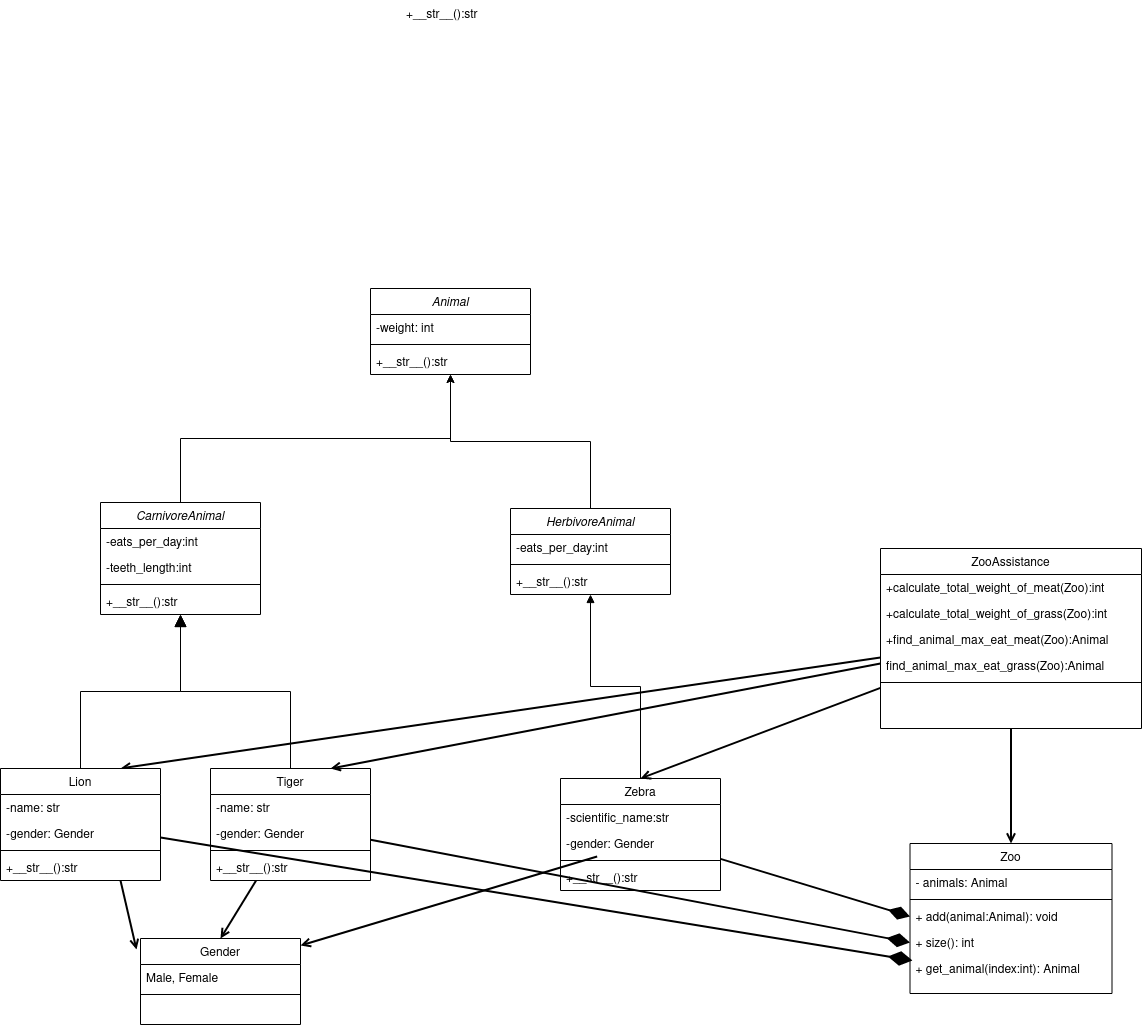

The diagram above was exported from draw.io. Its source (the exported page's mxGraphModel, read from the mxfile embedded in the PNG):
<mxGraphModel dx="1703" dy="2277" grid="1" gridSize="10" guides="1" tooltips="1" connect="1" arrows="1" fold="1" page="1" pageScale="1" pageWidth="827" pageHeight="1169" math="0" shadow="0">
  <root>
    <mxCell id="WIyWlLk6GJQsqaUBKTNV-0" />
    <mxCell id="WIyWlLk6GJQsqaUBKTNV-1" parent="WIyWlLk6GJQsqaUBKTNV-0" />
    <mxCell id="zkfFHV4jXpPFQw0GAbJ--0" value="Animal" style="swimlane;fontStyle=2;align=center;verticalAlign=top;childLayout=stackLayout;horizontal=1;startSize=26;horizontalStack=0;resizeParent=1;resizeLast=0;collapsible=1;marginBottom=0;rounded=0;shadow=0;strokeWidth=1;" parent="WIyWlLk6GJQsqaUBKTNV-1" vertex="1">
      <mxGeometry x="630" y="210" width="160" height="86" as="geometry">
        <mxRectangle x="230" y="140" width="160" height="26" as="alternateBounds" />
      </mxGeometry>
    </mxCell>
    <mxCell id="zkfFHV4jXpPFQw0GAbJ--1" value="-weight: int" style="text;align=left;verticalAlign=top;spacingLeft=4;spacingRight=4;overflow=hidden;rotatable=0;points=[[0,0.5],[1,0.5]];portConstraint=eastwest;" parent="zkfFHV4jXpPFQw0GAbJ--0" vertex="1">
      <mxGeometry y="26" width="160" height="26" as="geometry" />
    </mxCell>
    <mxCell id="zkfFHV4jXpPFQw0GAbJ--4" value="" style="line;html=1;strokeWidth=1;align=left;verticalAlign=middle;spacingTop=-1;spacingLeft=3;spacingRight=3;rotatable=0;labelPosition=right;points=[];portConstraint=eastwest;" parent="zkfFHV4jXpPFQw0GAbJ--0" vertex="1">
      <mxGeometry y="52" width="160" height="8" as="geometry" />
    </mxCell>
    <mxCell id="OzbrwUN74NyuddzAgyMy-51" value="+__str__():str" style="text;align=left;verticalAlign=top;spacingLeft=4;spacingRight=4;overflow=hidden;rotatable=0;points=[[0,0.5],[1,0.5]];portConstraint=eastwest;" vertex="1" parent="zkfFHV4jXpPFQw0GAbJ--0">
      <mxGeometry y="60" width="160" height="26" as="geometry" />
    </mxCell>
    <mxCell id="OzbrwUN74NyuddzAgyMy-34" style="rounded=0;orthogonalLoop=1;jettySize=auto;html=1;entryX=0.012;entryY=0.192;entryDx=0;entryDy=0;entryPerimeter=0;endSize=19;endArrow=diamondThin;endFill=1;strokeWidth=2;" edge="1" parent="WIyWlLk6GJQsqaUBKTNV-1" source="OzbrwUN74NyuddzAgyMy-45" target="OzbrwUN74NyuddzAgyMy-0">
      <mxGeometry relative="1" as="geometry">
        <mxPoint x="570" y="791.0825194596464" as="sourcePoint" />
      </mxGeometry>
    </mxCell>
    <mxCell id="zkfFHV4jXpPFQw0GAbJ--12" value="" style="endArrow=block;endSize=10;endFill=0;shadow=0;strokeWidth=1;rounded=0;edgeStyle=elbowEdgeStyle;elbow=vertical;entryX=0.5;entryY=1;entryDx=0;entryDy=0;exitX=0.5;exitY=0;exitDx=0;exitDy=0;" parent="WIyWlLk6GJQsqaUBKTNV-1" source="OzbrwUN74NyuddzAgyMy-45" target="OzbrwUN74NyuddzAgyMy-20" edge="1">
      <mxGeometry width="160" relative="1" as="geometry">
        <mxPoint x="490" y="710" as="sourcePoint" />
        <mxPoint x="590" y="533" as="targetPoint" />
      </mxGeometry>
    </mxCell>
    <mxCell id="OzbrwUN74NyuddzAgyMy-33" style="rounded=0;orthogonalLoop=1;jettySize=auto;html=1;entryX=0;entryY=0.5;entryDx=0;entryDy=0;endArrow=diamondThin;endFill=1;jumpSize=14;endSize=18;strokeWidth=2;" edge="1" parent="WIyWlLk6GJQsqaUBKTNV-1" source="zkfFHV4jXpPFQw0GAbJ--13" target="zkfFHV4jXpPFQw0GAbJ--25">
      <mxGeometry relative="1" as="geometry" />
    </mxCell>
    <mxCell id="OzbrwUN74NyuddzAgyMy-41" style="rounded=0;orthogonalLoop=1;jettySize=auto;html=1;entryX=0.5;entryY=0;entryDx=0;entryDy=0;endArrow=open;endFill=0;strokeWidth=2;" edge="1" parent="WIyWlLk6GJQsqaUBKTNV-1" source="zkfFHV4jXpPFQw0GAbJ--13" target="OzbrwUN74NyuddzAgyMy-37">
      <mxGeometry relative="1" as="geometry" />
    </mxCell>
    <mxCell id="zkfFHV4jXpPFQw0GAbJ--13" value="Tiger" style="swimlane;fontStyle=0;align=center;verticalAlign=top;childLayout=stackLayout;horizontal=1;startSize=26;horizontalStack=0;resizeParent=1;resizeLast=0;collapsible=1;marginBottom=0;rounded=0;shadow=0;strokeWidth=1;" parent="WIyWlLk6GJQsqaUBKTNV-1" vertex="1">
      <mxGeometry x="470" y="690" width="160" height="112" as="geometry">
        <mxRectangle x="220" y="380" width="170" height="26" as="alternateBounds" />
      </mxGeometry>
    </mxCell>
    <mxCell id="zkfFHV4jXpPFQw0GAbJ--14" value="-name: str" style="text;align=left;verticalAlign=top;spacingLeft=4;spacingRight=4;overflow=hidden;rotatable=0;points=[[0,0.5],[1,0.5]];portConstraint=eastwest;" parent="zkfFHV4jXpPFQw0GAbJ--13" vertex="1">
      <mxGeometry y="26" width="160" height="26" as="geometry" />
    </mxCell>
    <mxCell id="OzbrwUN74NyuddzAgyMy-35" value="-gender: Gender" style="text;align=left;verticalAlign=top;spacingLeft=4;spacingRight=4;overflow=hidden;rotatable=0;points=[[0,0.5],[1,0.5]];portConstraint=eastwest;" vertex="1" parent="zkfFHV4jXpPFQw0GAbJ--13">
      <mxGeometry y="52" width="160" height="26" as="geometry" />
    </mxCell>
    <mxCell id="zkfFHV4jXpPFQw0GAbJ--15" value="" style="line;html=1;strokeWidth=1;align=left;verticalAlign=middle;spacingTop=-1;spacingLeft=3;spacingRight=3;rotatable=0;labelPosition=right;points=[];portConstraint=eastwest;" parent="zkfFHV4jXpPFQw0GAbJ--13" vertex="1">
      <mxGeometry y="78" width="160" height="8" as="geometry" />
    </mxCell>
    <mxCell id="OzbrwUN74NyuddzAgyMy-55" value="+__str__():str" style="text;align=left;verticalAlign=top;spacingLeft=4;spacingRight=4;overflow=hidden;rotatable=0;points=[[0,0.5],[1,0.5]];portConstraint=eastwest;" vertex="1" parent="zkfFHV4jXpPFQw0GAbJ--13">
      <mxGeometry y="86" width="160" height="26" as="geometry" />
    </mxCell>
    <mxCell id="zkfFHV4jXpPFQw0GAbJ--16" value="" style="endArrow=block;endSize=10;endFill=1;shadow=0;strokeWidth=1;rounded=0;edgeStyle=elbowEdgeStyle;elbow=vertical;entryX=0.5;entryY=1;entryDx=0;entryDy=0;" parent="WIyWlLk6GJQsqaUBKTNV-1" source="zkfFHV4jXpPFQw0GAbJ--13" target="OzbrwUN74NyuddzAgyMy-20" edge="1">
      <mxGeometry width="160" relative="1" as="geometry">
        <mxPoint x="600" y="703" as="sourcePoint" />
        <mxPoint x="700" y="601" as="targetPoint" />
      </mxGeometry>
    </mxCell>
    <mxCell id="zkfFHV4jXpPFQw0GAbJ--17" value="Zoo" style="swimlane;fontStyle=0;align=center;verticalAlign=top;childLayout=stackLayout;horizontal=1;startSize=26;horizontalStack=0;resizeParent=1;resizeLast=0;collapsible=1;marginBottom=0;rounded=0;shadow=0;strokeWidth=1;" parent="WIyWlLk6GJQsqaUBKTNV-1" vertex="1">
      <mxGeometry x="1169.5" y="765" width="202" height="150" as="geometry">
        <mxRectangle x="550" y="140" width="160" height="26" as="alternateBounds" />
      </mxGeometry>
    </mxCell>
    <mxCell id="zkfFHV4jXpPFQw0GAbJ--18" value="- animals: Animal" style="text;align=left;verticalAlign=top;spacingLeft=4;spacingRight=4;overflow=hidden;rotatable=0;points=[[0,0.5],[1,0.5]];portConstraint=eastwest;" parent="zkfFHV4jXpPFQw0GAbJ--17" vertex="1">
      <mxGeometry y="26" width="202" height="26" as="geometry" />
    </mxCell>
    <mxCell id="zkfFHV4jXpPFQw0GAbJ--23" value="" style="line;html=1;strokeWidth=1;align=left;verticalAlign=middle;spacingTop=-1;spacingLeft=3;spacingRight=3;rotatable=0;labelPosition=right;points=[];portConstraint=eastwest;" parent="zkfFHV4jXpPFQw0GAbJ--17" vertex="1">
      <mxGeometry y="52" width="202" height="8" as="geometry" />
    </mxCell>
    <mxCell id="zkfFHV4jXpPFQw0GAbJ--24" value="+ add(animal:Animal): void" style="text;align=left;verticalAlign=top;spacingLeft=4;spacingRight=4;overflow=hidden;rotatable=0;points=[[0,0.5],[1,0.5]];portConstraint=eastwest;" parent="zkfFHV4jXpPFQw0GAbJ--17" vertex="1">
      <mxGeometry y="60" width="202" height="26" as="geometry" />
    </mxCell>
    <mxCell id="zkfFHV4jXpPFQw0GAbJ--25" value="+ size(): int" style="text;align=left;verticalAlign=top;spacingLeft=4;spacingRight=4;overflow=hidden;rotatable=0;points=[[0,0.5],[1,0.5]];portConstraint=eastwest;" parent="zkfFHV4jXpPFQw0GAbJ--17" vertex="1">
      <mxGeometry y="86" width="202" height="26" as="geometry" />
    </mxCell>
    <mxCell id="OzbrwUN74NyuddzAgyMy-0" value="+ get_animal(index:int): Animal" style="text;align=left;verticalAlign=top;spacingLeft=4;spacingRight=4;overflow=hidden;rotatable=0;points=[[0,0.5],[1,0.5]];portConstraint=eastwest;" vertex="1" parent="zkfFHV4jXpPFQw0GAbJ--17">
      <mxGeometry y="112" width="202" height="26" as="geometry" />
    </mxCell>
    <mxCell id="OzbrwUN74NyuddzAgyMy-29" style="edgeStyle=orthogonalEdgeStyle;rounded=0;orthogonalLoop=1;jettySize=auto;html=1;entryX=0.5;entryY=1;entryDx=0;entryDy=0;endArrow=block;endFill=1;" edge="1" parent="WIyWlLk6GJQsqaUBKTNV-1" source="OzbrwUN74NyuddzAgyMy-1" target="OzbrwUN74NyuddzAgyMy-14">
      <mxGeometry relative="1" as="geometry" />
    </mxCell>
    <mxCell id="OzbrwUN74NyuddzAgyMy-32" style="rounded=0;orthogonalLoop=1;jettySize=auto;html=1;entryX=0;entryY=0.5;entryDx=0;entryDy=0;endArrow=diamondThin;endFill=1;strokeWidth=2;endSize=17;" edge="1" parent="WIyWlLk6GJQsqaUBKTNV-1" source="OzbrwUN74NyuddzAgyMy-1" target="zkfFHV4jXpPFQw0GAbJ--24">
      <mxGeometry relative="1" as="geometry" />
    </mxCell>
    <mxCell id="OzbrwUN74NyuddzAgyMy-1" value="Zebra" style="swimlane;fontStyle=0;align=center;verticalAlign=top;childLayout=stackLayout;horizontal=1;startSize=26;horizontalStack=0;resizeParent=1;resizeLast=0;collapsible=1;marginBottom=0;rounded=0;shadow=0;strokeWidth=1;" vertex="1" parent="WIyWlLk6GJQsqaUBKTNV-1">
      <mxGeometry x="820" y="700" width="160" height="112" as="geometry">
        <mxRectangle x="340" y="380" width="170" height="26" as="alternateBounds" />
      </mxGeometry>
    </mxCell>
    <mxCell id="OzbrwUN74NyuddzAgyMy-2" value="-scientific_name:str" style="text;align=left;verticalAlign=top;spacingLeft=4;spacingRight=4;overflow=hidden;rotatable=0;points=[[0,0.5],[1,0.5]];portConstraint=eastwest;" vertex="1" parent="OzbrwUN74NyuddzAgyMy-1">
      <mxGeometry y="26" width="160" height="26" as="geometry" />
    </mxCell>
    <mxCell id="OzbrwUN74NyuddzAgyMy-43" value="-gender: Gender" style="text;align=left;verticalAlign=top;spacingLeft=4;spacingRight=4;overflow=hidden;rotatable=0;points=[[0,0.5],[1,0.5]];portConstraint=eastwest;" vertex="1" parent="OzbrwUN74NyuddzAgyMy-1">
      <mxGeometry y="52" width="160" height="26" as="geometry" />
    </mxCell>
    <mxCell id="OzbrwUN74NyuddzAgyMy-3" value="" style="line;html=1;strokeWidth=1;align=left;verticalAlign=middle;spacingTop=-1;spacingLeft=3;spacingRight=3;rotatable=0;labelPosition=right;points=[];portConstraint=eastwest;" vertex="1" parent="OzbrwUN74NyuddzAgyMy-1">
      <mxGeometry y="78" width="160" height="8" as="geometry" />
    </mxCell>
    <mxCell id="OzbrwUN74NyuddzAgyMy-54" value="+__str__():str" style="text;align=left;verticalAlign=top;spacingLeft=4;spacingRight=4;overflow=hidden;rotatable=0;points=[[0,0.5],[1,0.5]];portConstraint=eastwest;" vertex="1" parent="OzbrwUN74NyuddzAgyMy-1">
      <mxGeometry y="86" width="160" height="26" as="geometry" />
    </mxCell>
    <mxCell id="OzbrwUN74NyuddzAgyMy-10" style="edgeStyle=orthogonalEdgeStyle;rounded=0;orthogonalLoop=1;jettySize=auto;html=1;entryX=0.5;entryY=0;entryDx=0;entryDy=0;fontSize=20;strokeWidth=2;endArrow=open;endFill=0;" edge="1" parent="WIyWlLk6GJQsqaUBKTNV-1" source="OzbrwUN74NyuddzAgyMy-4" target="zkfFHV4jXpPFQw0GAbJ--17">
      <mxGeometry relative="1" as="geometry" />
    </mxCell>
    <mxCell id="OzbrwUN74NyuddzAgyMy-11" style="rounded=0;orthogonalLoop=1;jettySize=auto;html=1;entryX=0.5;entryY=0;entryDx=0;entryDy=0;strokeWidth=2;endArrow=open;endFill=0;" edge="1" parent="WIyWlLk6GJQsqaUBKTNV-1" source="OzbrwUN74NyuddzAgyMy-4" target="OzbrwUN74NyuddzAgyMy-1">
      <mxGeometry relative="1" as="geometry" />
    </mxCell>
    <mxCell id="OzbrwUN74NyuddzAgyMy-12" style="rounded=0;orthogonalLoop=1;jettySize=auto;html=1;entryX=0.75;entryY=0;entryDx=0;entryDy=0;endArrow=open;endFill=0;strokeWidth=2;" edge="1" parent="WIyWlLk6GJQsqaUBKTNV-1" source="OzbrwUN74NyuddzAgyMy-4" target="zkfFHV4jXpPFQw0GAbJ--13">
      <mxGeometry relative="1" as="geometry" />
    </mxCell>
    <mxCell id="OzbrwUN74NyuddzAgyMy-13" style="rounded=0;orthogonalLoop=1;jettySize=auto;html=1;entryX=0.75;entryY=0;entryDx=0;entryDy=0;strokeWidth=2;endArrow=open;endFill=0;" edge="1" parent="WIyWlLk6GJQsqaUBKTNV-1" source="OzbrwUN74NyuddzAgyMy-4" target="OzbrwUN74NyuddzAgyMy-45">
      <mxGeometry relative="1" as="geometry">
        <mxPoint x="530" y="710" as="targetPoint" />
      </mxGeometry>
    </mxCell>
    <mxCell id="OzbrwUN74NyuddzAgyMy-4" value="ZooAssistance" style="swimlane;fontStyle=0;align=center;verticalAlign=top;childLayout=stackLayout;horizontal=1;startSize=26;horizontalStack=0;resizeParent=1;resizeLast=0;collapsible=1;marginBottom=0;rounded=0;shadow=0;strokeWidth=1;" vertex="1" parent="WIyWlLk6GJQsqaUBKTNV-1">
      <mxGeometry x="1140" y="470" width="261" height="180" as="geometry">
        <mxRectangle x="340" y="380" width="170" height="26" as="alternateBounds" />
      </mxGeometry>
    </mxCell>
    <mxCell id="OzbrwUN74NyuddzAgyMy-5" value="+calculate_total_weight_of_meat(Zoo):int" style="text;align=left;verticalAlign=top;spacingLeft=4;spacingRight=4;overflow=hidden;rotatable=0;points=[[0,0.5],[1,0.5]];portConstraint=eastwest;" vertex="1" parent="OzbrwUN74NyuddzAgyMy-4">
      <mxGeometry y="26" width="261" height="26" as="geometry" />
    </mxCell>
    <mxCell id="OzbrwUN74NyuddzAgyMy-7" value="+calculate_total_weight_of_grass(Zoo):int" style="text;align=left;verticalAlign=top;spacingLeft=4;spacingRight=4;overflow=hidden;rotatable=0;points=[[0,0.5],[1,0.5]];portConstraint=eastwest;" vertex="1" parent="OzbrwUN74NyuddzAgyMy-4">
      <mxGeometry y="52" width="261" height="26" as="geometry" />
    </mxCell>
    <mxCell id="OzbrwUN74NyuddzAgyMy-8" value="+find_animal_max_eat_meat(Zoo):Animal" style="text;align=left;verticalAlign=top;spacingLeft=4;spacingRight=4;overflow=hidden;rotatable=0;points=[[0,0.5],[1,0.5]];portConstraint=eastwest;" vertex="1" parent="OzbrwUN74NyuddzAgyMy-4">
      <mxGeometry y="78" width="261" height="26" as="geometry" />
    </mxCell>
    <mxCell id="OzbrwUN74NyuddzAgyMy-9" value="find_animal_max_eat_grass(Zoo):Animal" style="text;align=left;verticalAlign=top;spacingLeft=4;spacingRight=4;overflow=hidden;rotatable=0;points=[[0,0.5],[1,0.5]];portConstraint=eastwest;" vertex="1" parent="OzbrwUN74NyuddzAgyMy-4">
      <mxGeometry y="104" width="261" height="26" as="geometry" />
    </mxCell>
    <mxCell id="OzbrwUN74NyuddzAgyMy-6" value="" style="line;html=1;strokeWidth=1;align=left;verticalAlign=middle;spacingTop=-1;spacingLeft=3;spacingRight=3;rotatable=0;labelPosition=right;points=[];portConstraint=eastwest;" vertex="1" parent="OzbrwUN74NyuddzAgyMy-4">
      <mxGeometry y="130" width="261" height="8" as="geometry" />
    </mxCell>
    <mxCell id="OzbrwUN74NyuddzAgyMy-31" style="edgeStyle=orthogonalEdgeStyle;rounded=0;orthogonalLoop=1;jettySize=auto;html=1;entryX=0.5;entryY=1;entryDx=0;entryDy=0;" edge="1" parent="WIyWlLk6GJQsqaUBKTNV-1" source="OzbrwUN74NyuddzAgyMy-14" target="zkfFHV4jXpPFQw0GAbJ--0">
      <mxGeometry relative="1" as="geometry" />
    </mxCell>
    <mxCell id="OzbrwUN74NyuddzAgyMy-14" value="HerbivoreAnimal" style="swimlane;fontStyle=2;align=center;verticalAlign=top;childLayout=stackLayout;horizontal=1;startSize=26;horizontalStack=0;resizeParent=1;resizeLast=0;collapsible=1;marginBottom=0;rounded=0;shadow=0;strokeWidth=1;" vertex="1" parent="WIyWlLk6GJQsqaUBKTNV-1">
      <mxGeometry x="770" y="430" width="160" height="86" as="geometry">
        <mxRectangle x="230" y="140" width="160" height="26" as="alternateBounds" />
      </mxGeometry>
    </mxCell>
    <mxCell id="OzbrwUN74NyuddzAgyMy-15" value="-eats_per_day:int" style="text;align=left;verticalAlign=top;spacingLeft=4;spacingRight=4;overflow=hidden;rotatable=0;points=[[0,0.5],[1,0.5]];portConstraint=eastwest;" vertex="1" parent="OzbrwUN74NyuddzAgyMy-14">
      <mxGeometry y="26" width="160" height="26" as="geometry" />
    </mxCell>
    <mxCell id="OzbrwUN74NyuddzAgyMy-18" value="" style="line;html=1;strokeWidth=1;align=left;verticalAlign=middle;spacingTop=-1;spacingLeft=3;spacingRight=3;rotatable=0;labelPosition=right;points=[];portConstraint=eastwest;" vertex="1" parent="OzbrwUN74NyuddzAgyMy-14">
      <mxGeometry y="52" width="160" height="8" as="geometry" />
    </mxCell>
    <mxCell id="OzbrwUN74NyuddzAgyMy-53" value="+__str__():str" style="text;align=left;verticalAlign=top;spacingLeft=4;spacingRight=4;overflow=hidden;rotatable=0;points=[[0,0.5],[1,0.5]];portConstraint=eastwest;" vertex="1" parent="OzbrwUN74NyuddzAgyMy-14">
      <mxGeometry y="60" width="160" height="26" as="geometry" />
    </mxCell>
    <mxCell id="OzbrwUN74NyuddzAgyMy-30" style="edgeStyle=orthogonalEdgeStyle;rounded=0;orthogonalLoop=1;jettySize=auto;html=1;entryX=0.5;entryY=1;entryDx=0;entryDy=0;" edge="1" parent="WIyWlLk6GJQsqaUBKTNV-1" source="OzbrwUN74NyuddzAgyMy-20" target="zkfFHV4jXpPFQw0GAbJ--0">
      <mxGeometry relative="1" as="geometry">
        <Array as="points">
          <mxPoint x="440" y="360" />
          <mxPoint x="710" y="360" />
        </Array>
      </mxGeometry>
    </mxCell>
    <mxCell id="OzbrwUN74NyuddzAgyMy-20" value="CarnivoreAnimal" style="swimlane;fontStyle=2;align=center;verticalAlign=top;childLayout=stackLayout;horizontal=1;startSize=26;horizontalStack=0;resizeParent=1;resizeLast=0;collapsible=1;marginBottom=0;rounded=0;shadow=0;strokeWidth=1;" vertex="1" parent="WIyWlLk6GJQsqaUBKTNV-1">
      <mxGeometry x="360" y="424" width="160" height="112" as="geometry">
        <mxRectangle x="230" y="140" width="160" height="26" as="alternateBounds" />
      </mxGeometry>
    </mxCell>
    <mxCell id="OzbrwUN74NyuddzAgyMy-21" value="-eats_per_day:int" style="text;align=left;verticalAlign=top;spacingLeft=4;spacingRight=4;overflow=hidden;rotatable=0;points=[[0,0.5],[1,0.5]];portConstraint=eastwest;" vertex="1" parent="OzbrwUN74NyuddzAgyMy-20">
      <mxGeometry y="26" width="160" height="26" as="geometry" />
    </mxCell>
    <mxCell id="OzbrwUN74NyuddzAgyMy-44" value="-teeth_length:int" style="text;align=left;verticalAlign=top;spacingLeft=4;spacingRight=4;overflow=hidden;rotatable=0;points=[[0,0.5],[1,0.5]];portConstraint=eastwest;" vertex="1" parent="OzbrwUN74NyuddzAgyMy-20">
      <mxGeometry y="52" width="160" height="26" as="geometry" />
    </mxCell>
    <mxCell id="OzbrwUN74NyuddzAgyMy-24" value="" style="line;html=1;strokeWidth=1;align=left;verticalAlign=middle;spacingTop=-1;spacingLeft=3;spacingRight=3;rotatable=0;labelPosition=right;points=[];portConstraint=eastwest;" vertex="1" parent="OzbrwUN74NyuddzAgyMy-20">
      <mxGeometry y="78" width="160" height="8" as="geometry" />
    </mxCell>
    <mxCell id="OzbrwUN74NyuddzAgyMy-52" value="+__str__():str" style="text;align=left;verticalAlign=top;spacingLeft=4;spacingRight=4;overflow=hidden;rotatable=0;points=[[0,0.5],[1,0.5]];portConstraint=eastwest;" vertex="1" parent="OzbrwUN74NyuddzAgyMy-20">
      <mxGeometry y="86" width="160" height="26" as="geometry" />
    </mxCell>
    <mxCell id="OzbrwUN74NyuddzAgyMy-37" value="Gender" style="swimlane;fontStyle=0;align=center;verticalAlign=top;childLayout=stackLayout;horizontal=1;startSize=26;horizontalStack=0;resizeParent=1;resizeLast=0;collapsible=1;marginBottom=0;rounded=0;shadow=0;strokeWidth=1;" vertex="1" parent="WIyWlLk6GJQsqaUBKTNV-1">
      <mxGeometry x="400" y="860" width="160" height="86" as="geometry">
        <mxRectangle x="220" y="380" width="170" height="26" as="alternateBounds" />
      </mxGeometry>
    </mxCell>
    <mxCell id="OzbrwUN74NyuddzAgyMy-38" value="Male, Female" style="text;align=left;verticalAlign=top;spacingLeft=4;spacingRight=4;overflow=hidden;rotatable=0;points=[[0,0.5],[1,0.5]];portConstraint=eastwest;" vertex="1" parent="OzbrwUN74NyuddzAgyMy-37">
      <mxGeometry y="26" width="160" height="26" as="geometry" />
    </mxCell>
    <mxCell id="OzbrwUN74NyuddzAgyMy-40" value="" style="line;html=1;strokeWidth=1;align=left;verticalAlign=middle;spacingTop=-1;spacingLeft=3;spacingRight=3;rotatable=0;labelPosition=right;points=[];portConstraint=eastwest;" vertex="1" parent="OzbrwUN74NyuddzAgyMy-37">
      <mxGeometry y="52" width="160" height="8" as="geometry" />
    </mxCell>
    <mxCell id="OzbrwUN74NyuddzAgyMy-42" style="rounded=0;orthogonalLoop=1;jettySize=auto;html=1;entryX=-0.025;entryY=0.128;entryDx=0;entryDy=0;endArrow=open;endFill=0;strokeWidth=2;entryPerimeter=0;exitX=0.75;exitY=1;exitDx=0;exitDy=0;" edge="1" parent="WIyWlLk6GJQsqaUBKTNV-1" source="OzbrwUN74NyuddzAgyMy-45" target="OzbrwUN74NyuddzAgyMy-37">
      <mxGeometry relative="1" as="geometry">
        <mxPoint x="515.1854012165654" y="848" as="sourcePoint" />
        <mxPoint x="592" y="1004" as="targetPoint" />
      </mxGeometry>
    </mxCell>
    <mxCell id="OzbrwUN74NyuddzAgyMy-45" value="Lion" style="swimlane;fontStyle=0;align=center;verticalAlign=top;childLayout=stackLayout;horizontal=1;startSize=26;horizontalStack=0;resizeParent=1;resizeLast=0;collapsible=1;marginBottom=0;rounded=0;shadow=0;strokeWidth=1;" vertex="1" parent="WIyWlLk6GJQsqaUBKTNV-1">
      <mxGeometry x="260" y="690" width="160" height="112" as="geometry">
        <mxRectangle x="220" y="380" width="170" height="26" as="alternateBounds" />
      </mxGeometry>
    </mxCell>
    <mxCell id="OzbrwUN74NyuddzAgyMy-46" value="-name: str" style="text;align=left;verticalAlign=top;spacingLeft=4;spacingRight=4;overflow=hidden;rotatable=0;points=[[0,0.5],[1,0.5]];portConstraint=eastwest;" vertex="1" parent="OzbrwUN74NyuddzAgyMy-45">
      <mxGeometry y="26" width="160" height="26" as="geometry" />
    </mxCell>
    <mxCell id="OzbrwUN74NyuddzAgyMy-47" value="-gender: Gender" style="text;align=left;verticalAlign=top;spacingLeft=4;spacingRight=4;overflow=hidden;rotatable=0;points=[[0,0.5],[1,0.5]];portConstraint=eastwest;" vertex="1" parent="OzbrwUN74NyuddzAgyMy-45">
      <mxGeometry y="52" width="160" height="26" as="geometry" />
    </mxCell>
    <mxCell id="OzbrwUN74NyuddzAgyMy-48" value="" style="line;html=1;strokeWidth=1;align=left;verticalAlign=middle;spacingTop=-1;spacingLeft=3;spacingRight=3;rotatable=0;labelPosition=right;points=[];portConstraint=eastwest;" vertex="1" parent="OzbrwUN74NyuddzAgyMy-45">
      <mxGeometry y="78" width="160" height="8" as="geometry" />
    </mxCell>
    <mxCell id="OzbrwUN74NyuddzAgyMy-56" value="+__str__():str" style="text;align=left;verticalAlign=top;spacingLeft=4;spacingRight=4;overflow=hidden;rotatable=0;points=[[0,0.5],[1,0.5]];portConstraint=eastwest;" vertex="1" parent="OzbrwUN74NyuddzAgyMy-45">
      <mxGeometry y="86" width="160" height="26" as="geometry" />
    </mxCell>
    <mxCell id="OzbrwUN74NyuddzAgyMy-49" style="rounded=0;orthogonalLoop=1;jettySize=auto;html=1;entryX=1;entryY=0.081;entryDx=0;entryDy=0;endArrow=open;endFill=0;strokeWidth=2;entryPerimeter=0;" edge="1" parent="WIyWlLk6GJQsqaUBKTNV-1" source="OzbrwUN74NyuddzAgyMy-43" target="OzbrwUN74NyuddzAgyMy-37">
      <mxGeometry relative="1" as="geometry">
        <mxPoint x="696" y="850" as="sourcePoint" />
        <mxPoint x="650" y="934" as="targetPoint" />
      </mxGeometry>
    </mxCell>
    <mxCell id="OzbrwUN74NyuddzAgyMy-57" value="+__str__():str" style="text;align=left;verticalAlign=top;spacingLeft=4;spacingRight=4;overflow=hidden;rotatable=0;points=[[0,0.5],[1,0.5]];portConstraint=eastwest;" vertex="1" parent="WIyWlLk6GJQsqaUBKTNV-1">
      <mxGeometry x="660" y="-78" width="160" height="26" as="geometry" />
    </mxCell>
  </root>
</mxGraphModel>